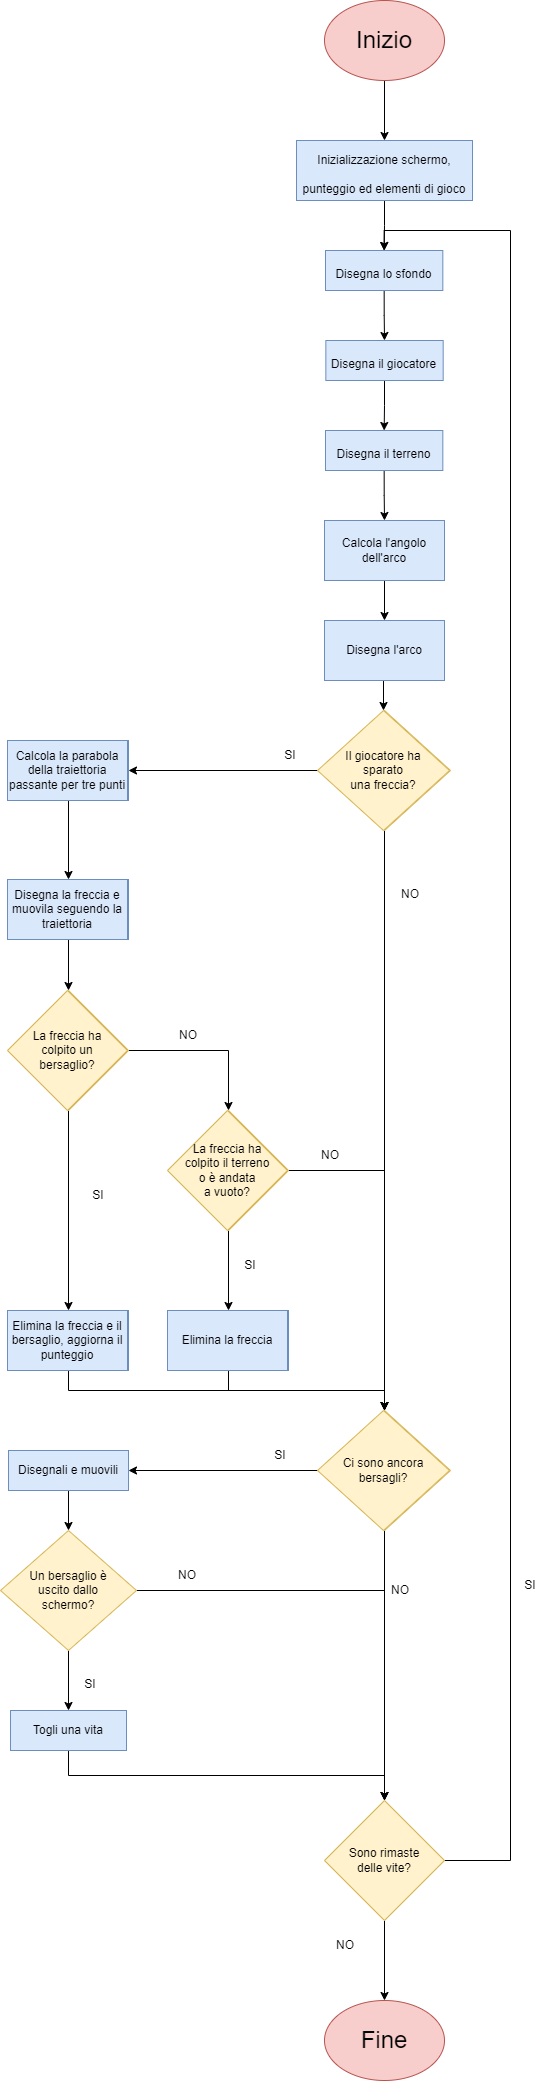

The diagram above was exported from draw.io. Its source (the exported page's mxGraphModel, read from the mxfile embedded in the PNG):
<mxGraphModel dx="1422" dy="825" grid="1" gridSize="10" guides="1" tooltips="1" connect="1" arrows="1" fold="1" page="1" pageScale="1" pageWidth="827" pageHeight="1169" math="1" shadow="0">
  <root>
    <mxCell id="0" />
    <mxCell id="1" parent="0" />
    <mxCell id="1o8MtdWWDPFG24Ap0mRs-4" style="edgeStyle=orthogonalEdgeStyle;rounded=0;orthogonalLoop=1;jettySize=auto;html=1;exitX=0.5;exitY=1;exitDx=0;exitDy=0;entryX=0.5;entryY=0;entryDx=0;entryDy=0;fontSize=12;" parent="1" source="1o8MtdWWDPFG24Ap0mRs-1" target="1o8MtdWWDPFG24Ap0mRs-3" edge="1">
      <mxGeometry relative="1" as="geometry" />
    </mxCell>
    <mxCell id="1o8MtdWWDPFG24Ap0mRs-1" value="&lt;font style=&quot;font-size: 24px&quot;&gt;Inizio&lt;/font&gt;" style="ellipse;whiteSpace=wrap;html=1;fillColor=#f8cecc;strokeColor=#b85450;" parent="1" vertex="1">
      <mxGeometry x="354" y="70" width="120" height="80" as="geometry" />
    </mxCell>
    <mxCell id="1o8MtdWWDPFG24Ap0mRs-7" style="edgeStyle=orthogonalEdgeStyle;rounded=0;orthogonalLoop=1;jettySize=auto;html=1;exitX=0.5;exitY=1;exitDx=0;exitDy=0;entryX=0.5;entryY=0;entryDx=0;entryDy=0;fontSize=12;" parent="1" source="1o8MtdWWDPFG24Ap0mRs-3" target="1o8MtdWWDPFG24Ap0mRs-5" edge="1">
      <mxGeometry relative="1" as="geometry" />
    </mxCell>
    <mxCell id="1o8MtdWWDPFG24Ap0mRs-3" value="&lt;font style=&quot;font-size: 12px&quot;&gt;Inizializzazione schermo,&lt;br&gt;punteggio ed elementi di gioco&lt;/font&gt;" style="rounded=0;whiteSpace=wrap;html=1;labelBackgroundColor=none;fontSize=24;fillColor=#dae8fc;strokeColor=#6c8ebf;verticalAlign=middle;spacing=2;" parent="1" vertex="1">
      <mxGeometry x="326" y="210" width="176" height="60" as="geometry" />
    </mxCell>
    <mxCell id="1o8MtdWWDPFG24Ap0mRs-8" style="edgeStyle=orthogonalEdgeStyle;rounded=0;orthogonalLoop=1;jettySize=auto;html=1;exitX=0.5;exitY=1;exitDx=0;exitDy=0;entryX=0.5;entryY=0;entryDx=0;entryDy=0;fontSize=12;" parent="1" source="1o8MtdWWDPFG24Ap0mRs-5" target="1o8MtdWWDPFG24Ap0mRs-6" edge="1">
      <mxGeometry relative="1" as="geometry" />
    </mxCell>
    <mxCell id="1o8MtdWWDPFG24Ap0mRs-5" value="&lt;font style=&quot;font-size: 12px&quot;&gt;Disegna lo sfondo&lt;/font&gt;" style="rounded=0;whiteSpace=wrap;html=1;labelBackgroundColor=none;fontSize=24;fillColor=#dae8fc;strokeColor=#6c8ebf;verticalAlign=middle;spacing=2;" parent="1" vertex="1">
      <mxGeometry x="355" y="320" width="117.33" height="40" as="geometry" />
    </mxCell>
    <mxCell id="1o8MtdWWDPFG24Ap0mRs-10" style="edgeStyle=orthogonalEdgeStyle;rounded=0;orthogonalLoop=1;jettySize=auto;html=1;exitX=0.5;exitY=1;exitDx=0;exitDy=0;entryX=0.5;entryY=0;entryDx=0;entryDy=0;fontSize=12;" parent="1" source="1o8MtdWWDPFG24Ap0mRs-6" target="1o8MtdWWDPFG24Ap0mRs-9" edge="1">
      <mxGeometry relative="1" as="geometry" />
    </mxCell>
    <mxCell id="1o8MtdWWDPFG24Ap0mRs-6" value="&lt;font style=&quot;font-size: 12px&quot;&gt;Disegna il giocatore&lt;br&gt;&lt;/font&gt;" style="rounded=0;whiteSpace=wrap;html=1;labelBackgroundColor=none;fontSize=24;fillColor=#dae8fc;strokeColor=#6c8ebf;verticalAlign=middle;spacing=2;" parent="1" vertex="1">
      <mxGeometry x="355.34" y="410" width="117.33" height="40" as="geometry" />
    </mxCell>
    <mxCell id="S5YHoOfSRlsLPzbsW2_Y-23" style="edgeStyle=orthogonalEdgeStyle;rounded=0;orthogonalLoop=1;jettySize=auto;html=1;exitX=0.5;exitY=1;exitDx=0;exitDy=0;entryX=0.5;entryY=0;entryDx=0;entryDy=0;" edge="1" parent="1" source="1o8MtdWWDPFG24Ap0mRs-9" target="S5YHoOfSRlsLPzbsW2_Y-21">
      <mxGeometry relative="1" as="geometry" />
    </mxCell>
    <mxCell id="1o8MtdWWDPFG24Ap0mRs-9" value="&lt;font style=&quot;font-size: 12px&quot;&gt;Disegna il terreno&lt;br&gt;&lt;/font&gt;" style="rounded=0;whiteSpace=wrap;html=1;labelBackgroundColor=none;fontSize=24;fillColor=#dae8fc;strokeColor=#6c8ebf;verticalAlign=middle;spacing=2;" parent="1" vertex="1">
      <mxGeometry x="354.99999999999994" y="500" width="117.33" height="40" as="geometry" />
    </mxCell>
    <mxCell id="1o8MtdWWDPFG24Ap0mRs-32" value="" style="edgeStyle=orthogonalEdgeStyle;rounded=0;orthogonalLoop=1;jettySize=auto;html=1;fontSize=12;" parent="1" source="1o8MtdWWDPFG24Ap0mRs-26" target="1o8MtdWWDPFG24Ap0mRs-31" edge="1">
      <mxGeometry relative="1" as="geometry" />
    </mxCell>
    <mxCell id="S5YHoOfSRlsLPzbsW2_Y-11" style="edgeStyle=orthogonalEdgeStyle;rounded=0;orthogonalLoop=1;jettySize=auto;html=1;exitX=0.5;exitY=1;exitDx=0;exitDy=0;entryX=0.5;entryY=0;entryDx=0;entryDy=0;" edge="1" parent="1" source="1o8MtdWWDPFG24Ap0mRs-26" target="S5YHoOfSRlsLPzbsW2_Y-2">
      <mxGeometry relative="1" as="geometry" />
    </mxCell>
    <mxCell id="1o8MtdWWDPFG24Ap0mRs-26" value="Il giocatore ha&lt;br&gt;sparato&lt;br&gt;una freccia?" style="rhombus;whiteSpace=wrap;html=1;labelBackgroundColor=none;fontSize=12;fillColor=#fff2cc;strokeColor=#d6b656;" parent="1" vertex="1">
      <mxGeometry x="348" y="780" width="132" height="120" as="geometry" />
    </mxCell>
    <mxCell id="1o8MtdWWDPFG24Ap0mRs-35" value="" style="edgeStyle=orthogonalEdgeStyle;rounded=0;orthogonalLoop=1;jettySize=auto;html=1;fontSize=12;" parent="1" source="1o8MtdWWDPFG24Ap0mRs-31" target="1o8MtdWWDPFG24Ap0mRs-34" edge="1">
      <mxGeometry relative="1" as="geometry" />
    </mxCell>
    <mxCell id="1o8MtdWWDPFG24Ap0mRs-31" value="Calcola la parabola della traiettoria passante per tre punti" style="whiteSpace=wrap;html=1;fillColor=#dae8fc;strokeColor=#6c8ebf;labelBackgroundColor=none;" parent="1" vertex="1">
      <mxGeometry x="38" y="810" width="120" height="60" as="geometry" />
    </mxCell>
    <mxCell id="1o8MtdWWDPFG24Ap0mRs-33" value="SI" style="text;html=1;strokeColor=none;fillColor=none;align=center;verticalAlign=middle;whiteSpace=wrap;rounded=0;labelBackgroundColor=none;fontSize=12;" parent="1" vertex="1">
      <mxGeometry x="300" y="810" width="40" height="30" as="geometry" />
    </mxCell>
    <mxCell id="1o8MtdWWDPFG24Ap0mRs-37" value="" style="edgeStyle=orthogonalEdgeStyle;rounded=0;orthogonalLoop=1;jettySize=auto;html=1;fontSize=12;" parent="1" source="1o8MtdWWDPFG24Ap0mRs-34" target="1o8MtdWWDPFG24Ap0mRs-36" edge="1">
      <mxGeometry relative="1" as="geometry" />
    </mxCell>
    <mxCell id="1o8MtdWWDPFG24Ap0mRs-34" value="Disegna la freccia e muovila seguendo la traiettoria" style="whiteSpace=wrap;html=1;fillColor=#dae8fc;strokeColor=#6c8ebf;labelBackgroundColor=none;" parent="1" vertex="1">
      <mxGeometry x="38" y="949" width="120" height="60" as="geometry" />
    </mxCell>
    <mxCell id="1o8MtdWWDPFG24Ap0mRs-39" value="" style="edgeStyle=orthogonalEdgeStyle;rounded=0;orthogonalLoop=1;jettySize=auto;html=1;fontSize=12;" parent="1" source="1o8MtdWWDPFG24Ap0mRs-36" target="1o8MtdWWDPFG24Ap0mRs-38" edge="1">
      <mxGeometry relative="1" as="geometry" />
    </mxCell>
    <mxCell id="1o8MtdWWDPFG24Ap0mRs-49" style="edgeStyle=orthogonalEdgeStyle;rounded=0;orthogonalLoop=1;jettySize=auto;html=1;exitX=1;exitY=0.5;exitDx=0;exitDy=0;entryX=0.5;entryY=0;entryDx=0;entryDy=0;fontSize=12;" parent="1" source="1o8MtdWWDPFG24Ap0mRs-36" target="1o8MtdWWDPFG24Ap0mRs-45" edge="1">
      <mxGeometry relative="1" as="geometry" />
    </mxCell>
    <mxCell id="1o8MtdWWDPFG24Ap0mRs-36" value="La freccia ha&lt;br&gt;colpito un&lt;br&gt;bersaglio?" style="rhombus;whiteSpace=wrap;html=1;fillColor=#fff2cc;strokeColor=#d6b656;labelBackgroundColor=none;" parent="1" vertex="1">
      <mxGeometry x="38" y="1060" width="120" height="120" as="geometry" />
    </mxCell>
    <mxCell id="S5YHoOfSRlsLPzbsW2_Y-13" style="edgeStyle=orthogonalEdgeStyle;rounded=0;orthogonalLoop=1;jettySize=auto;html=1;exitX=0.5;exitY=1;exitDx=0;exitDy=0;entryX=0.5;entryY=0;entryDx=0;entryDy=0;" edge="1" parent="1" source="1o8MtdWWDPFG24Ap0mRs-38" target="S5YHoOfSRlsLPzbsW2_Y-2">
      <mxGeometry relative="1" as="geometry" />
    </mxCell>
    <mxCell id="1o8MtdWWDPFG24Ap0mRs-38" value="Elimina la freccia e il bersaglio, aggiorna il punteggio" style="whiteSpace=wrap;html=1;fillColor=#dae8fc;strokeColor=#6c8ebf;labelBackgroundColor=none;" parent="1" vertex="1">
      <mxGeometry x="38" y="1380" width="120" height="60" as="geometry" />
    </mxCell>
    <mxCell id="1o8MtdWWDPFG24Ap0mRs-40" value="SI" style="text;html=1;strokeColor=none;fillColor=none;align=center;verticalAlign=middle;whiteSpace=wrap;rounded=0;labelBackgroundColor=none;fontSize=12;" parent="1" vertex="1">
      <mxGeometry x="108" y="1250" width="40" height="30" as="geometry" />
    </mxCell>
    <mxCell id="1o8MtdWWDPFG24Ap0mRs-52" style="edgeStyle=orthogonalEdgeStyle;rounded=0;orthogonalLoop=1;jettySize=auto;html=1;exitX=0.5;exitY=1;exitDx=0;exitDy=0;fontSize=12;" parent="1" source="1o8MtdWWDPFG24Ap0mRs-45" target="1o8MtdWWDPFG24Ap0mRs-51" edge="1">
      <mxGeometry relative="1" as="geometry" />
    </mxCell>
    <mxCell id="S5YHoOfSRlsLPzbsW2_Y-12" style="edgeStyle=orthogonalEdgeStyle;rounded=0;orthogonalLoop=1;jettySize=auto;html=1;exitX=1;exitY=0.5;exitDx=0;exitDy=0;entryX=0.5;entryY=0;entryDx=0;entryDy=0;" edge="1" parent="1" source="1o8MtdWWDPFG24Ap0mRs-45" target="S5YHoOfSRlsLPzbsW2_Y-2">
      <mxGeometry relative="1" as="geometry" />
    </mxCell>
    <mxCell id="1o8MtdWWDPFG24Ap0mRs-45" value="La freccia ha&lt;br&gt;colpito il terreno&lt;br&gt;o è andata&lt;br&gt;a vuoto?" style="rhombus;whiteSpace=wrap;html=1;fillColor=#fff2cc;strokeColor=#d6b656;labelBackgroundColor=none;" parent="1" vertex="1">
      <mxGeometry x="198" y="1180" width="120" height="120" as="geometry" />
    </mxCell>
    <mxCell id="1o8MtdWWDPFG24Ap0mRs-50" value="NO" style="text;html=1;strokeColor=none;fillColor=none;align=center;verticalAlign=middle;whiteSpace=wrap;rounded=0;labelBackgroundColor=none;fontSize=12;" parent="1" vertex="1">
      <mxGeometry x="198" y="1090" width="40" height="30" as="geometry" />
    </mxCell>
    <mxCell id="S5YHoOfSRlsLPzbsW2_Y-14" style="edgeStyle=orthogonalEdgeStyle;rounded=0;orthogonalLoop=1;jettySize=auto;html=1;exitX=0.5;exitY=1;exitDx=0;exitDy=0;entryX=0.5;entryY=0;entryDx=0;entryDy=0;" edge="1" parent="1" source="1o8MtdWWDPFG24Ap0mRs-51" target="S5YHoOfSRlsLPzbsW2_Y-2">
      <mxGeometry relative="1" as="geometry" />
    </mxCell>
    <mxCell id="1o8MtdWWDPFG24Ap0mRs-51" value="Elimina la freccia" style="whiteSpace=wrap;html=1;fillColor=#dae8fc;strokeColor=#6c8ebf;labelBackgroundColor=none;" parent="1" vertex="1">
      <mxGeometry x="198" y="1380" width="120" height="60" as="geometry" />
    </mxCell>
    <mxCell id="1o8MtdWWDPFG24Ap0mRs-58" value="NO" style="text;html=1;strokeColor=none;fillColor=none;align=center;verticalAlign=middle;whiteSpace=wrap;rounded=0;labelBackgroundColor=none;fontSize=12;" parent="1" vertex="1">
      <mxGeometry x="340" y="1210" width="40" height="30" as="geometry" />
    </mxCell>
    <mxCell id="1o8MtdWWDPFG24Ap0mRs-59" value="SI" style="text;html=1;strokeColor=none;fillColor=none;align=center;verticalAlign=middle;whiteSpace=wrap;rounded=0;labelBackgroundColor=none;fontSize=12;" parent="1" vertex="1">
      <mxGeometry x="260" y="1320" width="40" height="30" as="geometry" />
    </mxCell>
    <mxCell id="1o8MtdWWDPFG24Ap0mRs-60" value="NO" style="text;html=1;strokeColor=none;fillColor=none;align=center;verticalAlign=middle;whiteSpace=wrap;rounded=0;labelBackgroundColor=none;fontSize=12;" parent="1" vertex="1">
      <mxGeometry x="420" y="949" width="40" height="30" as="geometry" />
    </mxCell>
    <mxCell id="1o8MtdWWDPFG24Ap0mRs-67" style="edgeStyle=orthogonalEdgeStyle;rounded=0;orthogonalLoop=1;jettySize=auto;html=1;exitX=0.5;exitY=1;exitDx=0;exitDy=0;entryX=0.5;entryY=0;entryDx=0;entryDy=0;fontSize=12;" parent="1" source="1o8MtdWWDPFG24Ap0mRs-61" target="1o8MtdWWDPFG24Ap0mRs-66" edge="1">
      <mxGeometry relative="1" as="geometry" />
    </mxCell>
    <mxCell id="1o8MtdWWDPFG24Ap0mRs-68" style="edgeStyle=orthogonalEdgeStyle;rounded=0;orthogonalLoop=1;jettySize=auto;html=1;exitX=1;exitY=0.5;exitDx=0;exitDy=0;entryX=0.5;entryY=0;entryDx=0;entryDy=0;fontSize=12;" parent="1" source="1o8MtdWWDPFG24Ap0mRs-61" target="1o8MtdWWDPFG24Ap0mRs-5" edge="1">
      <mxGeometry relative="1" as="geometry">
        <Array as="points">
          <mxPoint x="540" y="1930" />
          <mxPoint x="540" y="300" />
          <mxPoint x="414" y="300" />
        </Array>
      </mxGeometry>
    </mxCell>
    <mxCell id="1o8MtdWWDPFG24Ap0mRs-61" value="Sono rimaste&lt;br&gt;delle vite?" style="rhombus;whiteSpace=wrap;html=1;fillColor=#fff2cc;strokeColor=#d6b656;labelBackgroundColor=none;" parent="1" vertex="1">
      <mxGeometry x="354" y="1870" width="120" height="120" as="geometry" />
    </mxCell>
    <mxCell id="1o8MtdWWDPFG24Ap0mRs-64" value="SI" style="text;html=1;strokeColor=none;fillColor=none;align=center;verticalAlign=middle;whiteSpace=wrap;rounded=0;labelBackgroundColor=none;fontSize=12;" parent="1" vertex="1">
      <mxGeometry x="540" y="1640" width="40" height="30" as="geometry" />
    </mxCell>
    <mxCell id="1o8MtdWWDPFG24Ap0mRs-65" value="NO" style="text;html=1;strokeColor=none;fillColor=none;align=center;verticalAlign=middle;whiteSpace=wrap;rounded=0;labelBackgroundColor=none;fontSize=12;" parent="1" vertex="1">
      <mxGeometry x="355.34" y="2000" width="40" height="30" as="geometry" />
    </mxCell>
    <mxCell id="1o8MtdWWDPFG24Ap0mRs-66" value="&lt;font style=&quot;font-size: 24px&quot;&gt;Fine&lt;/font&gt;" style="ellipse;whiteSpace=wrap;html=1;fillColor=#f8cecc;strokeColor=#b85450;" parent="1" vertex="1">
      <mxGeometry x="354" y="2070" width="120" height="80" as="geometry" />
    </mxCell>
    <mxCell id="S5YHoOfSRlsLPzbsW2_Y-1" value="" style="edgeStyle=orthogonalEdgeStyle;rounded=0;orthogonalLoop=1;jettySize=auto;html=1;fontSize=12;" edge="1" parent="1" source="S5YHoOfSRlsLPzbsW2_Y-2" target="S5YHoOfSRlsLPzbsW2_Y-4">
      <mxGeometry relative="1" as="geometry" />
    </mxCell>
    <mxCell id="S5YHoOfSRlsLPzbsW2_Y-15" style="edgeStyle=orthogonalEdgeStyle;rounded=0;orthogonalLoop=1;jettySize=auto;html=1;exitX=0.5;exitY=1;exitDx=0;exitDy=0;entryX=0.5;entryY=0;entryDx=0;entryDy=0;" edge="1" parent="1" source="S5YHoOfSRlsLPzbsW2_Y-2" target="1o8MtdWWDPFG24Ap0mRs-61">
      <mxGeometry relative="1" as="geometry">
        <mxPoint x="414" y="1860" as="targetPoint" />
      </mxGeometry>
    </mxCell>
    <mxCell id="S5YHoOfSRlsLPzbsW2_Y-2" value="Ci sono ancora bersagli?" style="rhombus;whiteSpace=wrap;html=1;labelBackgroundColor=none;fontSize=12;fillColor=#fff2cc;strokeColor=#d6b656;" vertex="1" parent="1">
      <mxGeometry x="348" y="1480" width="132" height="120" as="geometry" />
    </mxCell>
    <mxCell id="S5YHoOfSRlsLPzbsW2_Y-3" style="edgeStyle=orthogonalEdgeStyle;rounded=0;orthogonalLoop=1;jettySize=auto;html=1;exitX=0.5;exitY=1;exitDx=0;exitDy=0;entryX=0.5;entryY=0;entryDx=0;entryDy=0;fontSize=12;" edge="1" parent="1" source="S5YHoOfSRlsLPzbsW2_Y-4" target="S5YHoOfSRlsLPzbsW2_Y-7">
      <mxGeometry relative="1" as="geometry" />
    </mxCell>
    <mxCell id="S5YHoOfSRlsLPzbsW2_Y-4" value="Disegnali e muovili" style="whiteSpace=wrap;html=1;fillColor=#dae8fc;strokeColor=#6c8ebf;labelBackgroundColor=none;" vertex="1" parent="1">
      <mxGeometry x="38" y="1520" width="120" height="40" as="geometry" />
    </mxCell>
    <mxCell id="S5YHoOfSRlsLPzbsW2_Y-5" value="SI" style="text;html=1;strokeColor=none;fillColor=none;align=center;verticalAlign=middle;whiteSpace=wrap;rounded=0;labelBackgroundColor=none;fontSize=12;" vertex="1" parent="1">
      <mxGeometry x="290" y="1510" width="40" height="30" as="geometry" />
    </mxCell>
    <mxCell id="S5YHoOfSRlsLPzbsW2_Y-6" value="" style="edgeStyle=orthogonalEdgeStyle;rounded=0;orthogonalLoop=1;jettySize=auto;html=1;fontSize=12;" edge="1" parent="1" source="S5YHoOfSRlsLPzbsW2_Y-7" target="S5YHoOfSRlsLPzbsW2_Y-8">
      <mxGeometry relative="1" as="geometry" />
    </mxCell>
    <mxCell id="S5YHoOfSRlsLPzbsW2_Y-17" style="edgeStyle=orthogonalEdgeStyle;rounded=0;orthogonalLoop=1;jettySize=auto;html=1;exitX=1;exitY=0.5;exitDx=0;exitDy=0;entryX=0.5;entryY=0;entryDx=0;entryDy=0;" edge="1" parent="1" source="S5YHoOfSRlsLPzbsW2_Y-7" target="1o8MtdWWDPFG24Ap0mRs-61">
      <mxGeometry relative="1" as="geometry">
        <mxPoint x="414" y="1860" as="targetPoint" />
      </mxGeometry>
    </mxCell>
    <mxCell id="S5YHoOfSRlsLPzbsW2_Y-7" value="Un bersaglio è&lt;br&gt;uscito dallo&lt;br&gt;schermo?" style="rhombus;whiteSpace=wrap;html=1;labelBackgroundColor=none;fontSize=12;fillColor=#fff2cc;strokeColor=#d6b656;" vertex="1" parent="1">
      <mxGeometry x="30" y="1600" width="136" height="120" as="geometry" />
    </mxCell>
    <mxCell id="S5YHoOfSRlsLPzbsW2_Y-16" style="edgeStyle=orthogonalEdgeStyle;rounded=0;orthogonalLoop=1;jettySize=auto;html=1;exitX=0.5;exitY=1;exitDx=0;exitDy=0;entryX=0.5;entryY=0;entryDx=0;entryDy=0;" edge="1" parent="1" source="S5YHoOfSRlsLPzbsW2_Y-8" target="1o8MtdWWDPFG24Ap0mRs-61">
      <mxGeometry relative="1" as="geometry">
        <mxPoint x="414" y="1860" as="targetPoint" />
      </mxGeometry>
    </mxCell>
    <mxCell id="S5YHoOfSRlsLPzbsW2_Y-8" value="Togli una vita" style="whiteSpace=wrap;html=1;fillColor=#dae8fc;strokeColor=#6c8ebf;labelBackgroundColor=none;" vertex="1" parent="1">
      <mxGeometry x="40" y="1780" width="116" height="40" as="geometry" />
    </mxCell>
    <mxCell id="S5YHoOfSRlsLPzbsW2_Y-9" value="SI" style="text;html=1;strokeColor=none;fillColor=none;align=center;verticalAlign=middle;whiteSpace=wrap;rounded=0;labelBackgroundColor=none;fontSize=12;" vertex="1" parent="1">
      <mxGeometry x="100" y="1738.5" width="40" height="30" as="geometry" />
    </mxCell>
    <mxCell id="S5YHoOfSRlsLPzbsW2_Y-10" value="NO" style="text;html=1;strokeColor=none;fillColor=none;align=center;verticalAlign=middle;whiteSpace=wrap;rounded=0;labelBackgroundColor=none;fontSize=12;" vertex="1" parent="1">
      <mxGeometry x="410" y="1645" width="40" height="30" as="geometry" />
    </mxCell>
    <mxCell id="S5YHoOfSRlsLPzbsW2_Y-20" value="" style="edgeStyle=orthogonalEdgeStyle;rounded=0;orthogonalLoop=1;jettySize=auto;html=1;" edge="1" parent="1" source="S5YHoOfSRlsLPzbsW2_Y-21" target="S5YHoOfSRlsLPzbsW2_Y-22">
      <mxGeometry relative="1" as="geometry" />
    </mxCell>
    <mxCell id="S5YHoOfSRlsLPzbsW2_Y-21" value="Calcola l'angolo dell'arco" style="whiteSpace=wrap;html=1;fillColor=#dae8fc;strokeColor=#6c8ebf;labelBackgroundColor=none;" vertex="1" parent="1">
      <mxGeometry x="354" y="590" width="120" height="60" as="geometry" />
    </mxCell>
    <mxCell id="S5YHoOfSRlsLPzbsW2_Y-55" style="edgeStyle=orthogonalEdgeStyle;rounded=0;orthogonalLoop=1;jettySize=auto;html=1;exitX=0.5;exitY=1;exitDx=0;exitDy=0;entryX=0.5;entryY=0;entryDx=0;entryDy=0;" edge="1" parent="1" source="S5YHoOfSRlsLPzbsW2_Y-22" target="S5YHoOfSRlsLPzbsW2_Y-24">
      <mxGeometry relative="1" as="geometry" />
    </mxCell>
    <mxCell id="S5YHoOfSRlsLPzbsW2_Y-22" value="Disegna l'arco" style="whiteSpace=wrap;html=1;fillColor=#dae8fc;strokeColor=#6c8ebf;labelBackgroundColor=none;" vertex="1" parent="1">
      <mxGeometry x="354" y="690" width="120" height="60" as="geometry" />
    </mxCell>
    <mxCell id="S5YHoOfSRlsLPzbsW2_Y-24" value="Il giocatore ha&lt;br&gt;sparato&lt;br&gt;una freccia?" style="rhombus;whiteSpace=wrap;html=1;labelBackgroundColor=none;fontSize=12;fillColor=#fff2cc;strokeColor=#d6b656;" vertex="1" parent="1">
      <mxGeometry x="347" y="780" width="132" height="120" as="geometry" />
    </mxCell>
    <mxCell id="S5YHoOfSRlsLPzbsW2_Y-27" value="Calcola la parabola della traiettoria passante per tre punti" style="whiteSpace=wrap;html=1;fillColor=#dae8fc;strokeColor=#6c8ebf;labelBackgroundColor=none;" vertex="1" parent="1">
      <mxGeometry x="37" y="810" width="120" height="60" as="geometry" />
    </mxCell>
    <mxCell id="S5YHoOfSRlsLPzbsW2_Y-28" value="Disegna la freccia e muovila seguendo la traiettoria" style="whiteSpace=wrap;html=1;fillColor=#dae8fc;strokeColor=#6c8ebf;labelBackgroundColor=none;" vertex="1" parent="1">
      <mxGeometry x="37" y="949" width="120" height="60" as="geometry" />
    </mxCell>
    <mxCell id="S5YHoOfSRlsLPzbsW2_Y-29" value="La freccia ha&lt;br&gt;colpito un&lt;br&gt;bersaglio?" style="rhombus;whiteSpace=wrap;html=1;fillColor=#fff2cc;strokeColor=#d6b656;labelBackgroundColor=none;" vertex="1" parent="1">
      <mxGeometry x="37" y="1060" width="120" height="120" as="geometry" />
    </mxCell>
    <mxCell id="S5YHoOfSRlsLPzbsW2_Y-30" value="La freccia ha&lt;br&gt;colpito il terreno&lt;br&gt;o è andata&lt;br&gt;a vuoto?" style="rhombus;whiteSpace=wrap;html=1;fillColor=#fff2cc;strokeColor=#d6b656;labelBackgroundColor=none;" vertex="1" parent="1">
      <mxGeometry x="197" y="1180" width="120" height="120" as="geometry" />
    </mxCell>
    <mxCell id="S5YHoOfSRlsLPzbsW2_Y-35" value="Elimina la freccia" style="whiteSpace=wrap;html=1;fillColor=#dae8fc;strokeColor=#6c8ebf;labelBackgroundColor=none;" vertex="1" parent="1">
      <mxGeometry x="197" y="1380" width="120" height="60" as="geometry" />
    </mxCell>
    <mxCell id="S5YHoOfSRlsLPzbsW2_Y-36" value="Elimina la freccia e il bersaglio, aggiorna il punteggio" style="whiteSpace=wrap;html=1;fillColor=#dae8fc;strokeColor=#6c8ebf;labelBackgroundColor=none;" vertex="1" parent="1">
      <mxGeometry x="37" y="1380" width="120" height="60" as="geometry" />
    </mxCell>
    <mxCell id="S5YHoOfSRlsLPzbsW2_Y-37" value="Ci sono ancora bersagli?" style="rhombus;whiteSpace=wrap;html=1;labelBackgroundColor=none;fontSize=12;fillColor=#fff2cc;strokeColor=#d6b656;" vertex="1" parent="1">
      <mxGeometry x="347" y="1480" width="132" height="120" as="geometry" />
    </mxCell>
    <mxCell id="S5YHoOfSRlsLPzbsW2_Y-56" value="NO" style="text;html=1;strokeColor=none;fillColor=none;align=center;verticalAlign=middle;whiteSpace=wrap;rounded=0;labelBackgroundColor=none;fontSize=12;" vertex="1" parent="1">
      <mxGeometry x="197" y="1630" width="40" height="30" as="geometry" />
    </mxCell>
  </root>
</mxGraphModel>